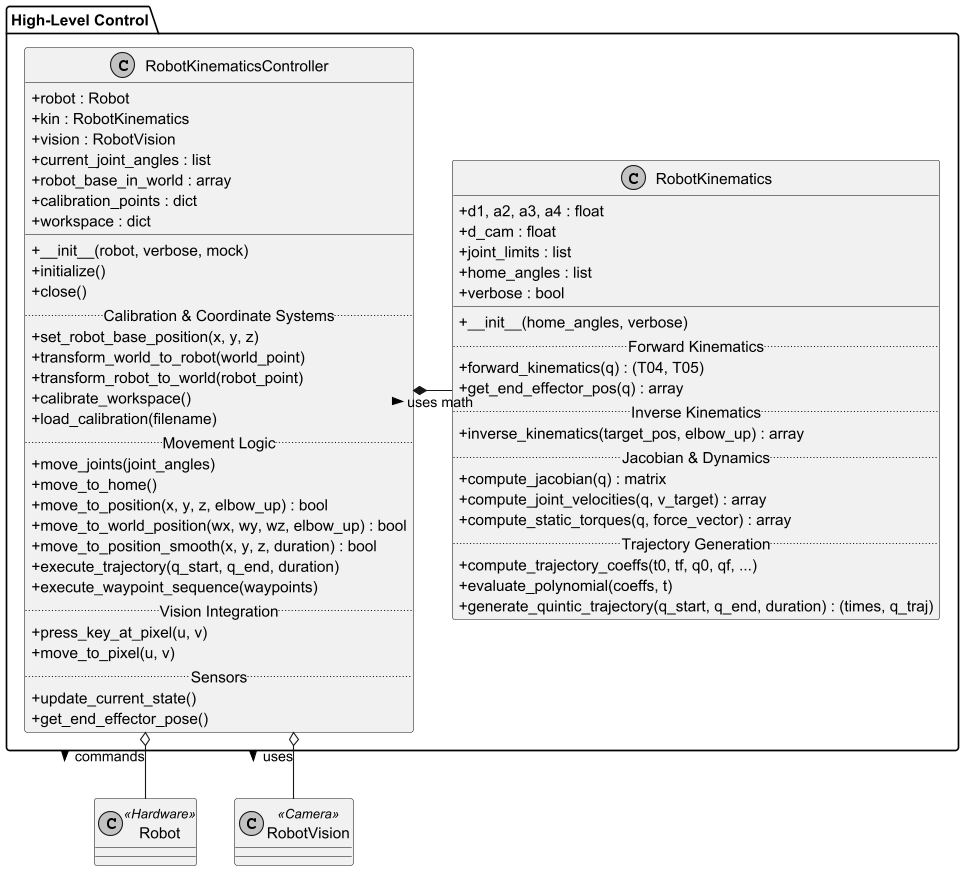

The diagram above was rendered by PlantUML. Its source (embedded in the PNG):
@startuml

' Style configuration
skinparam classAttributeIconSize 0
skinparam monochrome true
skinparam linetype ortho

package "High-Level Control" {

    class RobotKinematics {
        + d1, a2, a3, a4 : float
        + d_cam : float
        + joint_limits : list
        + home_angles : list
        + verbose : bool
        __
        + __init__(home_angles, verbose)
        .. Forward Kinematics ..
        + forward_kinematics(q) : (T04, T05)
        + get_end_effector_pos(q) : array
        .. Inverse Kinematics ..
        + inverse_kinematics(target_pos, elbow_up) : array
        .. Jacobian & Dynamics ..
        + compute_jacobian(q) : matrix
        + compute_joint_velocities(q, v_target) : array
        + compute_static_torques(q, force_vector) : array
        .. Trajectory Generation ..
        + compute_trajectory_coeffs(t0, tf, q0, qf, ...)
        + evaluate_polynomial(coeffs, t)
        + generate_quintic_trajectory(q_start, q_end, duration) : (times, q_traj)
    }

    class RobotKinematicsController {
        + robot : Robot
        + kin : RobotKinematics
        + vision : RobotVision
        + current_joint_angles : list
        + robot_base_in_world : array
        + calibration_points : dict
        + workspace : dict
        __
        + __init__(robot, verbose, mock)
        + initialize()
        + close()
        .. Calibration & Coordinate Systems ..
        + set_robot_base_position(x, y, z)
        + transform_world_to_robot(world_point)
        + transform_robot_to_world(robot_point)
        + calibrate_workspace()
        + load_calibration(filename)
        .. Movement Logic ..
        + move_joints(joint_angles)
        + move_to_home()
        + move_to_position(x, y, z, elbow_up) : bool
        + move_to_world_position(wx, wy, wz, elbow_up) : bool
        + move_to_position_smooth(x, y, z, duration) : bool
        + execute_trajectory(q_start, q_end, duration)
        + execute_waypoint_sequence(waypoints)
        .. Vision Integration ..
        + press_key_at_pixel(u, v)
        + move_to_pixel(u, v)
        .. Sensors ..
        + update_current_state()
        + get_end_effector_pose()
    }
}

' External references (just for context)
class Robot <<Hardware>>
class RobotVision <<Camera>>

' Relationships
' Controller OWNS Kinematics (Composition) - Placed to the right
RobotKinematicsController *-right- RobotKinematics : uses math >

' Controller USES Robot and Vision (Association)
RobotKinematicsController o-- Robot : commands >
RobotKinematicsController o-- RobotVision : uses >

@enduml